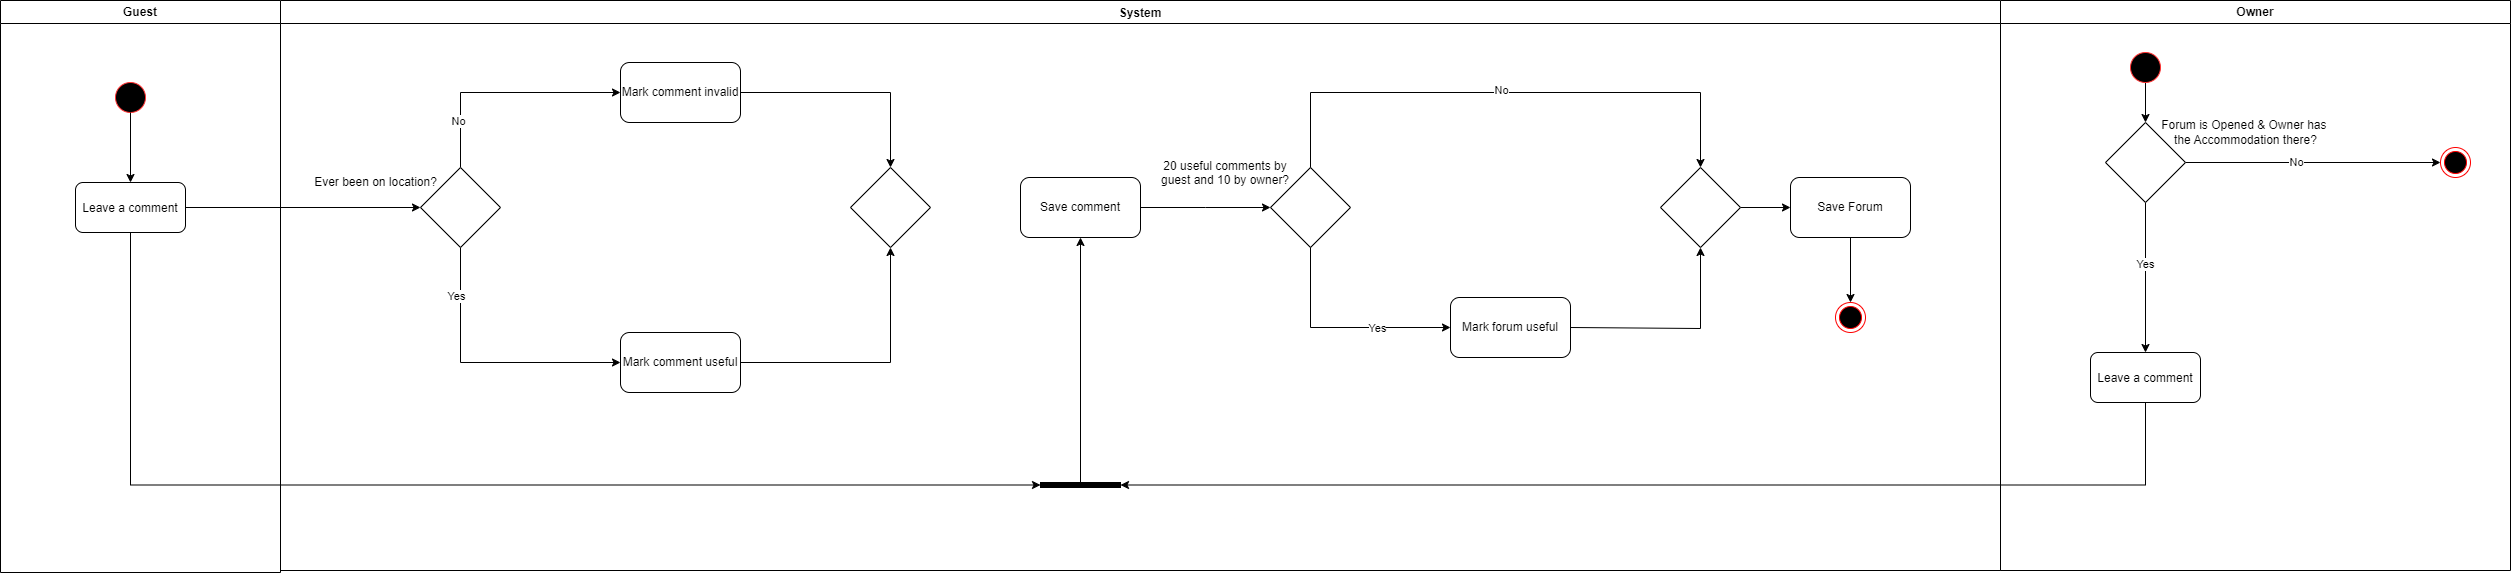

The diagram above was exported from draw.io. Its source (the exported page's mxGraphModel, read from the mxfile embedded in the PNG):
<mxGraphModel dx="2625" dy="1430" grid="1" gridSize="10" guides="1" tooltips="1" connect="1" arrows="1" fold="1" page="1" pageScale="1" pageWidth="1169" pageHeight="826" background="none" math="0" shadow="0">
  <root>
    <mxCell id="1uNMD4F_nN7Vd4F1cMr5-0" />
    <mxCell id="1uNMD4F_nN7Vd4F1cMr5-1" parent="1uNMD4F_nN7Vd4F1cMr5-0" />
    <mxCell id="1uNMD4F_nN7Vd4F1cMr5-2" value="Guest" style="swimlane;whiteSpace=wrap" parent="1uNMD4F_nN7Vd4F1cMr5-1" vertex="1">
      <mxGeometry x="150" y="128" width="280" height="572" as="geometry" />
    </mxCell>
    <mxCell id="qGhYU5S5ryoYl2gR6FEv-0" value="" style="ellipse;whiteSpace=wrap;html=1;aspect=fixed;fillColor=#000000;strokeColor=#FF3333;" parent="1uNMD4F_nN7Vd4F1cMr5-2" vertex="1">
      <mxGeometry x="115" y="82" width="30" height="30" as="geometry" />
    </mxCell>
    <mxCell id="1uNMD4F_nN7Vd4F1cMr5-16" value="System" style="swimlane;" parent="1uNMD4F_nN7Vd4F1cMr5-1" vertex="1">
      <mxGeometry x="430" y="128" width="1720" height="570" as="geometry" />
    </mxCell>
    <mxCell id="dZG5CpL3tDSoPF4KQfKd-2" value="" style="edgeStyle=orthogonalEdgeStyle;rounded=0;orthogonalLoop=1;jettySize=auto;html=1;entryX=0;entryY=0.5;entryDx=0;entryDy=0;" parent="1uNMD4F_nN7Vd4F1cMr5-16" source="2Ua7TZ7s_DbJd_g5mPCG-1" target="dZG5CpL3tDSoPF4KQfKd-0" edge="1">
      <mxGeometry relative="1" as="geometry">
        <mxPoint x="-14.999999999999773" y="207" as="targetPoint" />
      </mxGeometry>
    </mxCell>
    <mxCell id="2Ua7TZ7s_DbJd_g5mPCG-1" value="Leave a comment" style="rounded=1;" parent="1uNMD4F_nN7Vd4F1cMr5-16" vertex="1">
      <mxGeometry x="-205" y="182" width="110" height="50" as="geometry" />
    </mxCell>
    <mxCell id="BfoLUOO8uWDKGyQCgHpV-2" style="edgeStyle=orthogonalEdgeStyle;rounded=0;orthogonalLoop=1;jettySize=auto;html=1;entryX=0.5;entryY=1;entryDx=0;entryDy=0;" edge="1" parent="1uNMD4F_nN7Vd4F1cMr5-16" source="5bIF_9awZbwBDJtj2z0k-6" target="BfoLUOO8uWDKGyQCgHpV-0">
      <mxGeometry relative="1" as="geometry" />
    </mxCell>
    <mxCell id="5bIF_9awZbwBDJtj2z0k-6" value="Mark comment useful" style="whiteSpace=wrap;html=1;rounded=1;" parent="1uNMD4F_nN7Vd4F1cMr5-16" vertex="1">
      <mxGeometry x="340" y="332" width="120" height="60" as="geometry" />
    </mxCell>
    <mxCell id="5bIF_9awZbwBDJtj2z0k-23" value="" style="edgeStyle=orthogonalEdgeStyle;rounded=0;orthogonalLoop=1;jettySize=auto;html=1;" parent="1uNMD4F_nN7Vd4F1cMr5-16" source="5bIF_9awZbwBDJtj2z0k-17" edge="1">
      <mxGeometry relative="1" as="geometry">
        <mxPoint x="990" y="207" as="targetPoint" />
      </mxGeometry>
    </mxCell>
    <mxCell id="5bIF_9awZbwBDJtj2z0k-17" value="Save comment" style="whiteSpace=wrap;html=1;rounded=1;" parent="1uNMD4F_nN7Vd4F1cMr5-16" vertex="1">
      <mxGeometry x="740" y="177" width="120" height="60" as="geometry" />
    </mxCell>
    <mxCell id="5bIF_9awZbwBDJtj2z0k-25" value="" style="edgeStyle=orthogonalEdgeStyle;rounded=0;orthogonalLoop=1;jettySize=auto;html=1;entryX=0;entryY=0.5;entryDx=0;entryDy=0;" parent="1uNMD4F_nN7Vd4F1cMr5-16" target="5bIF_9awZbwBDJtj2z0k-24" edge="1">
      <mxGeometry relative="1" as="geometry">
        <Array as="points">
          <mxPoint x="1030" y="327" />
        </Array>
        <mxPoint x="1030" y="152" as="sourcePoint" />
        <mxPoint x="1110" y="327" as="targetPoint" />
      </mxGeometry>
    </mxCell>
    <mxCell id="5bIF_9awZbwBDJtj2z0k-29" value="Yes" style="edgeLabel;html=1;align=center;verticalAlign=middle;resizable=0;points=[];" parent="5bIF_9awZbwBDJtj2z0k-25" connectable="0" vertex="1">
      <mxGeometry x="0.2735" y="-1" relative="1" as="geometry">
        <mxPoint x="41" y="-1" as="offset" />
      </mxGeometry>
    </mxCell>
    <mxCell id="5bIF_9awZbwBDJtj2z0k-28" style="edgeStyle=orthogonalEdgeStyle;rounded=0;orthogonalLoop=1;jettySize=auto;html=1;exitX=1;exitY=0.5;exitDx=0;exitDy=0;entryX=0.5;entryY=1;entryDx=0;entryDy=0;" parent="1uNMD4F_nN7Vd4F1cMr5-16" target="5bIF_9awZbwBDJtj2z0k-26" edge="1">
      <mxGeometry relative="1" as="geometry">
        <mxPoint x="1290" y="327" as="sourcePoint" />
        <mxPoint x="1420" y="243" as="targetPoint" />
        <Array as="points">
          <mxPoint x="1420" y="328" />
        </Array>
      </mxGeometry>
    </mxCell>
    <mxCell id="5bIF_9awZbwBDJtj2z0k-24" value="Mark forum useful" style="whiteSpace=wrap;html=1;rounded=1;" parent="1uNMD4F_nN7Vd4F1cMr5-16" vertex="1">
      <mxGeometry x="1170" y="297" width="120" height="60" as="geometry" />
    </mxCell>
    <mxCell id="ok6LzTjLaQtHIjgGKG-p-1" value="" style="edgeStyle=orthogonalEdgeStyle;rounded=0;orthogonalLoop=1;jettySize=auto;html=1;" parent="1uNMD4F_nN7Vd4F1cMr5-16" source="5bIF_9awZbwBDJtj2z0k-26" target="ok6LzTjLaQtHIjgGKG-p-0" edge="1">
      <mxGeometry relative="1" as="geometry" />
    </mxCell>
    <mxCell id="5bIF_9awZbwBDJtj2z0k-26" value="" style="rhombus;whiteSpace=wrap;html=1;" parent="1uNMD4F_nN7Vd4F1cMr5-16" vertex="1">
      <mxGeometry x="1380" y="167" width="80" height="80" as="geometry" />
    </mxCell>
    <mxCell id="5bIF_9awZbwBDJtj2z0k-27" value="" style="edgeStyle=orthogonalEdgeStyle;rounded=0;orthogonalLoop=1;jettySize=auto;html=1;exitX=0.5;exitY=0;exitDx=0;exitDy=0;entryX=0.5;entryY=0;entryDx=0;entryDy=0;" parent="1uNMD4F_nN7Vd4F1cMr5-16" source="dZG5CpL3tDSoPF4KQfKd-6" target="5bIF_9awZbwBDJtj2z0k-26" edge="1">
      <mxGeometry relative="1" as="geometry">
        <Array as="points">
          <mxPoint x="1030" y="92" />
          <mxPoint x="1420" y="92" />
        </Array>
        <mxPoint x="1140.002156862745" y="92" as="sourcePoint" />
        <mxPoint x="1470" y="142" as="targetPoint" />
      </mxGeometry>
    </mxCell>
    <mxCell id="5bIF_9awZbwBDJtj2z0k-30" value="No" style="edgeLabel;html=1;align=center;verticalAlign=middle;resizable=0;points=[];" parent="5bIF_9awZbwBDJtj2z0k-27" connectable="0" vertex="1">
      <mxGeometry x="-0.0935" y="3" relative="1" as="geometry">
        <mxPoint x="20" as="offset" />
      </mxGeometry>
    </mxCell>
    <mxCell id="beOuJBIZ-xuGVu7pWtH4-3" value="" style="edgeStyle=orthogonalEdgeStyle;rounded=0;orthogonalLoop=1;jettySize=auto;html=1;" edge="1" parent="1uNMD4F_nN7Vd4F1cMr5-16" source="ok6LzTjLaQtHIjgGKG-p-0" target="beOuJBIZ-xuGVu7pWtH4-2">
      <mxGeometry relative="1" as="geometry" />
    </mxCell>
    <mxCell id="ok6LzTjLaQtHIjgGKG-p-0" value="Save Forum" style="whiteSpace=wrap;html=1;rounded=1;" parent="1uNMD4F_nN7Vd4F1cMr5-16" vertex="1">
      <mxGeometry x="1510" y="177" width="120" height="60" as="geometry" />
    </mxCell>
    <mxCell id="vRaVaU54ENIjCqW3nJ3i-4" style="edgeStyle=orthogonalEdgeStyle;rounded=0;orthogonalLoop=1;jettySize=auto;html=1;exitX=0.5;exitY=1;exitDx=0;exitDy=0;entryX=0;entryY=0.5;entryDx=0;entryDy=0;" edge="1" parent="1uNMD4F_nN7Vd4F1cMr5-16" source="dZG5CpL3tDSoPF4KQfKd-0" target="5bIF_9awZbwBDJtj2z0k-6">
      <mxGeometry relative="1" as="geometry" />
    </mxCell>
    <mxCell id="vRaVaU54ENIjCqW3nJ3i-6" value="Yes" style="edgeLabel;html=1;align=center;verticalAlign=middle;resizable=0;points=[];" vertex="1" connectable="0" parent="vRaVaU54ENIjCqW3nJ3i-4">
      <mxGeometry x="-0.648" y="-5" relative="1" as="geometry">
        <mxPoint as="offset" />
      </mxGeometry>
    </mxCell>
    <mxCell id="vRaVaU54ENIjCqW3nJ3i-5" style="edgeStyle=orthogonalEdgeStyle;rounded=0;orthogonalLoop=1;jettySize=auto;html=1;exitX=0.5;exitY=0;exitDx=0;exitDy=0;entryX=0;entryY=0.5;entryDx=0;entryDy=0;" edge="1" parent="1uNMD4F_nN7Vd4F1cMr5-16" source="dZG5CpL3tDSoPF4KQfKd-0" target="vRaVaU54ENIjCqW3nJ3i-3">
      <mxGeometry relative="1" as="geometry" />
    </mxCell>
    <mxCell id="vRaVaU54ENIjCqW3nJ3i-7" value="No" style="edgeLabel;html=1;align=center;verticalAlign=middle;resizable=0;points=[];" vertex="1" connectable="0" parent="vRaVaU54ENIjCqW3nJ3i-5">
      <mxGeometry x="-0.6034" y="3" relative="1" as="geometry">
        <mxPoint as="offset" />
      </mxGeometry>
    </mxCell>
    <mxCell id="dZG5CpL3tDSoPF4KQfKd-0" value="" style="rhombus;whiteSpace=wrap;html=1;" parent="1uNMD4F_nN7Vd4F1cMr5-16" vertex="1">
      <mxGeometry x="140" y="167" width="80" height="80" as="geometry" />
    </mxCell>
    <mxCell id="dZG5CpL3tDSoPF4KQfKd-3" value="Ever been on location?" style="text;html=1;align=center;verticalAlign=middle;resizable=0;points=[];autosize=1;strokeColor=none;fillColor=none;" parent="1uNMD4F_nN7Vd4F1cMr5-16" vertex="1">
      <mxGeometry x="20" y="167" width="150" height="30" as="geometry" />
    </mxCell>
    <mxCell id="dZG5CpL3tDSoPF4KQfKd-6" value="" style="rhombus;whiteSpace=wrap;html=1;" parent="1uNMD4F_nN7Vd4F1cMr5-16" vertex="1">
      <mxGeometry x="990" y="167" width="80" height="80" as="geometry" />
    </mxCell>
    <mxCell id="dZG5CpL3tDSoPF4KQfKd-7" value="20 useful comments by &#10;guest and 10 by owner?" style="text;align=center;verticalAlign=middle;resizable=0;points=[];autosize=1;strokeColor=none;fillColor=none;" parent="1uNMD4F_nN7Vd4F1cMr5-16" vertex="1">
      <mxGeometry x="870" y="152" width="150" height="40" as="geometry" />
    </mxCell>
    <mxCell id="beOuJBIZ-xuGVu7pWtH4-2" value="" style="ellipse;shape=endState;fillColor=#000000;strokeColor=#ff0000" vertex="1" parent="1uNMD4F_nN7Vd4F1cMr5-16">
      <mxGeometry x="1555" y="302" width="30" height="30" as="geometry" />
    </mxCell>
    <mxCell id="BfoLUOO8uWDKGyQCgHpV-1" style="edgeStyle=orthogonalEdgeStyle;rounded=0;orthogonalLoop=1;jettySize=auto;html=1;entryX=0.5;entryY=0;entryDx=0;entryDy=0;" edge="1" parent="1uNMD4F_nN7Vd4F1cMr5-16" source="vRaVaU54ENIjCqW3nJ3i-3" target="BfoLUOO8uWDKGyQCgHpV-0">
      <mxGeometry relative="1" as="geometry" />
    </mxCell>
    <mxCell id="vRaVaU54ENIjCqW3nJ3i-3" value="Mark comment invalid" style="whiteSpace=wrap;html=1;rounded=1;" vertex="1" parent="1uNMD4F_nN7Vd4F1cMr5-16">
      <mxGeometry x="340" y="62" width="120" height="60" as="geometry" />
    </mxCell>
    <mxCell id="BfoLUOO8uWDKGyQCgHpV-0" value="" style="rhombus;whiteSpace=wrap;html=1;" vertex="1" parent="1uNMD4F_nN7Vd4F1cMr5-16">
      <mxGeometry x="570" y="167" width="80" height="80" as="geometry" />
    </mxCell>
    <mxCell id="BfoLUOO8uWDKGyQCgHpV-7" style="edgeStyle=orthogonalEdgeStyle;rounded=0;orthogonalLoop=1;jettySize=auto;html=1;endArrow=none;endFill=0;startArrow=classic;startFill=1;" edge="1" parent="1uNMD4F_nN7Vd4F1cMr5-16" source="BfoLUOO8uWDKGyQCgHpV-3" target="2Ua7TZ7s_DbJd_g5mPCG-1">
      <mxGeometry relative="1" as="geometry" />
    </mxCell>
    <mxCell id="BfoLUOO8uWDKGyQCgHpV-8" style="edgeStyle=orthogonalEdgeStyle;rounded=0;orthogonalLoop=1;jettySize=auto;html=1;entryX=0.5;entryY=1;entryDx=0;entryDy=0;" edge="1" parent="1uNMD4F_nN7Vd4F1cMr5-16" source="BfoLUOO8uWDKGyQCgHpV-3" target="5bIF_9awZbwBDJtj2z0k-17">
      <mxGeometry relative="1" as="geometry" />
    </mxCell>
    <mxCell id="BfoLUOO8uWDKGyQCgHpV-3" value="" style="html=1;points=[];perimeter=orthogonalPerimeter;fillColor=strokeColor;direction=south;" vertex="1" parent="1uNMD4F_nN7Vd4F1cMr5-16">
      <mxGeometry x="760" y="482" width="80" height="5" as="geometry" />
    </mxCell>
    <mxCell id="1uNMD4F_nN7Vd4F1cMr5-19" value="Owner" style="swimlane;whiteSpace=wrap" parent="1uNMD4F_nN7Vd4F1cMr5-1" vertex="1">
      <mxGeometry x="2150" y="128" width="510" height="570" as="geometry" />
    </mxCell>
    <mxCell id="beOuJBIZ-xuGVu7pWtH4-7" style="edgeStyle=orthogonalEdgeStyle;rounded=0;orthogonalLoop=1;jettySize=auto;html=1;entryX=0.5;entryY=0;entryDx=0;entryDy=0;" edge="1" parent="1uNMD4F_nN7Vd4F1cMr5-19" source="AlU4FMoP4k4cb76aq_rq-2" target="ES-JlzuNLuhd6flBlXfw-1">
      <mxGeometry relative="1" as="geometry" />
    </mxCell>
    <mxCell id="AlU4FMoP4k4cb76aq_rq-2" value="" style="ellipse;whiteSpace=wrap;html=1;aspect=fixed;fillColor=#000000;strokeColor=#FF3333;" vertex="1" parent="1uNMD4F_nN7Vd4F1cMr5-19">
      <mxGeometry x="130" y="52" width="30" height="30" as="geometry" />
    </mxCell>
    <mxCell id="AlU4FMoP4k4cb76aq_rq-3" value="Leave a comment" style="rounded=1;" vertex="1" parent="1uNMD4F_nN7Vd4F1cMr5-19">
      <mxGeometry x="90" y="352" width="110" height="50" as="geometry" />
    </mxCell>
    <mxCell id="ES-JlzuNLuhd6flBlXfw-3" value="" style="edgeStyle=orthogonalEdgeStyle;rounded=0;orthogonalLoop=1;jettySize=auto;html=1;" edge="1" parent="1uNMD4F_nN7Vd4F1cMr5-19" source="ES-JlzuNLuhd6flBlXfw-1" target="AlU4FMoP4k4cb76aq_rq-3">
      <mxGeometry relative="1" as="geometry" />
    </mxCell>
    <mxCell id="beOuJBIZ-xuGVu7pWtH4-0" value="Yes" style="edgeLabel;html=1;align=center;verticalAlign=middle;resizable=0;points=[];" vertex="1" connectable="0" parent="ES-JlzuNLuhd6flBlXfw-3">
      <mxGeometry x="-0.192" y="-1" relative="1" as="geometry">
        <mxPoint y="1" as="offset" />
      </mxGeometry>
    </mxCell>
    <mxCell id="TzGHgnssphB9zNwlSRKd-1" style="edgeStyle=orthogonalEdgeStyle;rounded=0;orthogonalLoop=1;jettySize=auto;html=1;entryX=0;entryY=0.5;entryDx=0;entryDy=0;" edge="1" parent="1uNMD4F_nN7Vd4F1cMr5-19" source="ES-JlzuNLuhd6flBlXfw-1" target="TzGHgnssphB9zNwlSRKd-0">
      <mxGeometry relative="1" as="geometry" />
    </mxCell>
    <mxCell id="beOuJBIZ-xuGVu7pWtH4-1" value="No" style="edgeLabel;html=1;align=center;verticalAlign=middle;resizable=0;points=[];" vertex="1" connectable="0" parent="TzGHgnssphB9zNwlSRKd-1">
      <mxGeometry x="-0.143" y="1" relative="1" as="geometry">
        <mxPoint as="offset" />
      </mxGeometry>
    </mxCell>
    <mxCell id="ES-JlzuNLuhd6flBlXfw-1" value="" style="rhombus;whiteSpace=wrap;html=1;" vertex="1" parent="1uNMD4F_nN7Vd4F1cMr5-19">
      <mxGeometry x="105" y="122" width="80" height="80" as="geometry" />
    </mxCell>
    <mxCell id="ES-JlzuNLuhd6flBlXfw-2" value="Forum is Opened &amp;amp; Owner has&amp;nbsp;&lt;div&gt;the Accommodation there?&lt;/div&gt;" style="text;html=1;align=center;verticalAlign=middle;resizable=0;points=[];autosize=1;strokeColor=none;fillColor=none;" vertex="1" parent="1uNMD4F_nN7Vd4F1cMr5-19">
      <mxGeometry x="150" y="112" width="190" height="40" as="geometry" />
    </mxCell>
    <mxCell id="TzGHgnssphB9zNwlSRKd-0" value="" style="ellipse;shape=endState;fillColor=#000000;strokeColor=#ff0000" vertex="1" parent="1uNMD4F_nN7Vd4F1cMr5-19">
      <mxGeometry x="440" y="147" width="30" height="30" as="geometry" />
    </mxCell>
    <mxCell id="qGhYU5S5ryoYl2gR6FEv-1" value="" style="edgeStyle=orthogonalEdgeStyle;rounded=0;orthogonalLoop=1;jettySize=auto;html=1;" parent="1uNMD4F_nN7Vd4F1cMr5-1" source="qGhYU5S5ryoYl2gR6FEv-0" target="2Ua7TZ7s_DbJd_g5mPCG-1" edge="1">
      <mxGeometry relative="1" as="geometry" />
    </mxCell>
    <mxCell id="BfoLUOO8uWDKGyQCgHpV-5" style="edgeStyle=orthogonalEdgeStyle;rounded=0;orthogonalLoop=1;jettySize=auto;html=1;entryX=0.5;entryY=1;entryDx=0;entryDy=0;endArrow=none;endFill=0;startArrow=classic;startFill=1;" edge="1" parent="1uNMD4F_nN7Vd4F1cMr5-1" source="BfoLUOO8uWDKGyQCgHpV-3" target="AlU4FMoP4k4cb76aq_rq-3">
      <mxGeometry relative="1" as="geometry" />
    </mxCell>
  </root>
</mxGraphModel>